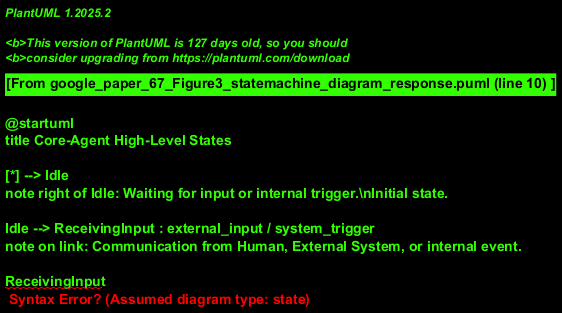

The diagram above was rendered by PlantUML. Its source (embedded in the PNG):
@startuml
title Core-Agent High-Level States

[*] --> Idle
note right of Idle: Waiting for input or internal trigger.\nInitial state.

Idle --> ReceivingInput : external_input / system_trigger
note on link: Communication from Human, External System, or internal event.

ReceivingInput
ReceivingInput : Validate and parse input.
note left of ReceivingInput: Initial filtering by Safeguard component assumed.
ReceivingInput --> Processing : valid_input_received
ReceivingInput --> Idle : invalid_input / input_filtered_out

Processing
note left of Processing
  This state encapsulates several activities:
  - Injecting Dynamic Profile into LLM.
  - Consulting Safeguarding LLM for policy.
  - Planning task execution strategy.
  - Querying LLM (Dynamic) for insights/generation.
  - Accessing Memory Extension / Data.
end note
Processing --> ExecutingAction : action_required_by_plan
Processing --> GeneratingOutput : direct_response_from_llm_or_memory
Processing --> Idle : processing_error / unable_to_plan

ExecutingAction
ExecutingAction : Interact with Tools, Data, External Systems as per plan.
ExecutingAction --> Processing : further_processing_needed / action_feedback_loop
ExecutingAction --> GeneratingOutput : action_complete_results_ready
ExecutingAction --> Idle : action_execution_error

GeneratingOutput
GeneratingOutput : Format final response, perform security/safety checks via Security Module.
GeneratingOutput --> SendingOutput : response_ready_and_validated

SendingOutput
SendingOutput : Transmit output via Safeguard Filter.
SendingOutput --> Idle : response_sent_successfully
SendingOutput --> Idle : output_sending_error / output_blocked_by_safeguard


@enduml